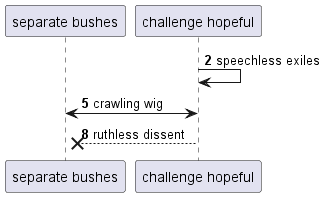

The diagram above was rendered by PlantUML. Its source (embedded in the PNG):
@startuml
participant "separate bushes" as 0
participant "challenge hopeful" as 1
autonumber 2 3
1 -> 1: speechless exiles
1 <-> 0: crawling wig
1 -->x 0: ruthless dissent
@enduml